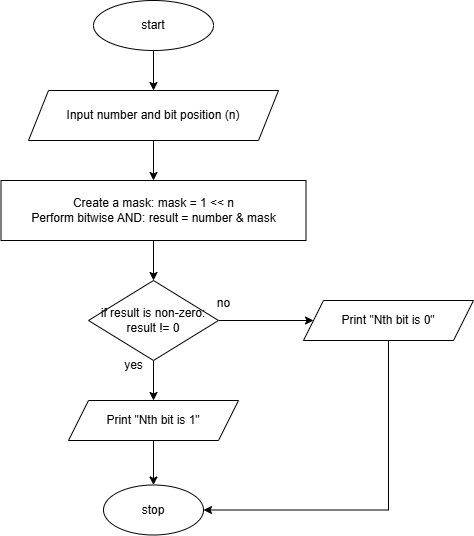

The diagram above was exported from draw.io. Its source (the exported page's mxGraphModel, read from the mxfile embedded in the PNG):
<mxGraphModel dx="954" dy="652" grid="1" gridSize="10" guides="1" tooltips="1" connect="1" arrows="1" fold="1" page="1" pageScale="1" pageWidth="827" pageHeight="1169" math="0" shadow="0">
  <root>
    <mxCell id="WIyWlLk6GJQsqaUBKTNV-0" />
    <mxCell id="WIyWlLk6GJQsqaUBKTNV-1" parent="WIyWlLk6GJQsqaUBKTNV-0" />
    <mxCell id="kywjs5_UtgNQX1c2HRxA-13" style="edgeStyle=orthogonalEdgeStyle;rounded=0;orthogonalLoop=1;jettySize=auto;html=1;exitX=0.5;exitY=1;exitDx=0;exitDy=0;entryX=0.5;entryY=0;entryDx=0;entryDy=0;" edge="1" parent="WIyWlLk6GJQsqaUBKTNV-1" source="kywjs5_UtgNQX1c2HRxA-0" target="kywjs5_UtgNQX1c2HRxA-1">
      <mxGeometry relative="1" as="geometry" />
    </mxCell>
    <mxCell id="kywjs5_UtgNQX1c2HRxA-0" value="start" style="ellipse;whiteSpace=wrap;html=1;" vertex="1" parent="WIyWlLk6GJQsqaUBKTNV-1">
      <mxGeometry x="310" y="50" width="120" height="50" as="geometry" />
    </mxCell>
    <mxCell id="kywjs5_UtgNQX1c2HRxA-3" value="" style="edgeStyle=orthogonalEdgeStyle;rounded=0;orthogonalLoop=1;jettySize=auto;html=1;" edge="1" parent="WIyWlLk6GJQsqaUBKTNV-1" source="kywjs5_UtgNQX1c2HRxA-1" target="kywjs5_UtgNQX1c2HRxA-2">
      <mxGeometry relative="1" as="geometry" />
    </mxCell>
    <mxCell id="kywjs5_UtgNQX1c2HRxA-1" value="Input number and bit position (n)" style="shape=parallelogram;perimeter=parallelogramPerimeter;whiteSpace=wrap;html=1;fixedSize=1;" vertex="1" parent="WIyWlLk6GJQsqaUBKTNV-1">
      <mxGeometry x="245" y="140" width="250" height="50" as="geometry" />
    </mxCell>
    <mxCell id="kywjs5_UtgNQX1c2HRxA-5" value="" style="edgeStyle=orthogonalEdgeStyle;rounded=0;orthogonalLoop=1;jettySize=auto;html=1;" edge="1" parent="WIyWlLk6GJQsqaUBKTNV-1" source="kywjs5_UtgNQX1c2HRxA-2" target="kywjs5_UtgNQX1c2HRxA-4">
      <mxGeometry relative="1" as="geometry" />
    </mxCell>
    <mxCell id="kywjs5_UtgNQX1c2HRxA-2" value="Create a mask: mask = 1 &amp;lt;&amp;lt; n&lt;div&gt;Perform bitwise AND: result = number &amp;amp; mask&lt;/div&gt;" style="whiteSpace=wrap;html=1;" vertex="1" parent="WIyWlLk6GJQsqaUBKTNV-1">
      <mxGeometry x="217.5" y="230" width="305" height="60" as="geometry" />
    </mxCell>
    <mxCell id="kywjs5_UtgNQX1c2HRxA-7" value="" style="edgeStyle=orthogonalEdgeStyle;rounded=0;orthogonalLoop=1;jettySize=auto;html=1;" edge="1" parent="WIyWlLk6GJQsqaUBKTNV-1" source="kywjs5_UtgNQX1c2HRxA-4" target="kywjs5_UtgNQX1c2HRxA-6">
      <mxGeometry relative="1" as="geometry" />
    </mxCell>
    <mxCell id="kywjs5_UtgNQX1c2HRxA-9" value="" style="edgeStyle=orthogonalEdgeStyle;rounded=0;orthogonalLoop=1;jettySize=auto;html=1;" edge="1" parent="WIyWlLk6GJQsqaUBKTNV-1" source="kywjs5_UtgNQX1c2HRxA-4" target="kywjs5_UtgNQX1c2HRxA-8">
      <mxGeometry relative="1" as="geometry" />
    </mxCell>
    <mxCell id="kywjs5_UtgNQX1c2HRxA-4" value="if result is non-zero: result != 0" style="rhombus;whiteSpace=wrap;html=1;" vertex="1" parent="WIyWlLk6GJQsqaUBKTNV-1">
      <mxGeometry x="305" y="330" width="130" height="80" as="geometry" />
    </mxCell>
    <mxCell id="kywjs5_UtgNQX1c2HRxA-11" value="" style="edgeStyle=orthogonalEdgeStyle;rounded=0;orthogonalLoop=1;jettySize=auto;html=1;" edge="1" parent="WIyWlLk6GJQsqaUBKTNV-1" source="kywjs5_UtgNQX1c2HRxA-6" target="kywjs5_UtgNQX1c2HRxA-10">
      <mxGeometry relative="1" as="geometry" />
    </mxCell>
    <mxCell id="kywjs5_UtgNQX1c2HRxA-6" value="Print &quot;Nth bit is 1&quot;" style="shape=parallelogram;perimeter=parallelogramPerimeter;whiteSpace=wrap;html=1;fixedSize=1;" vertex="1" parent="WIyWlLk6GJQsqaUBKTNV-1">
      <mxGeometry x="285" y="450" width="170" height="40" as="geometry" />
    </mxCell>
    <mxCell id="kywjs5_UtgNQX1c2HRxA-12" style="edgeStyle=orthogonalEdgeStyle;rounded=0;orthogonalLoop=1;jettySize=auto;html=1;exitX=0.5;exitY=1;exitDx=0;exitDy=0;entryX=1;entryY=0.5;entryDx=0;entryDy=0;" edge="1" parent="WIyWlLk6GJQsqaUBKTNV-1" source="kywjs5_UtgNQX1c2HRxA-8" target="kywjs5_UtgNQX1c2HRxA-10">
      <mxGeometry relative="1" as="geometry" />
    </mxCell>
    <mxCell id="kywjs5_UtgNQX1c2HRxA-8" value="Print &quot;Nth bit is 0&quot;" style="shape=parallelogram;perimeter=parallelogramPerimeter;whiteSpace=wrap;html=1;fixedSize=1;" vertex="1" parent="WIyWlLk6GJQsqaUBKTNV-1">
      <mxGeometry x="520" y="350" width="170" height="40" as="geometry" />
    </mxCell>
    <mxCell id="kywjs5_UtgNQX1c2HRxA-10" value="stop" style="ellipse;whiteSpace=wrap;html=1;" vertex="1" parent="WIyWlLk6GJQsqaUBKTNV-1">
      <mxGeometry x="320" y="534.5" width="100" height="50" as="geometry" />
    </mxCell>
    <mxCell id="kywjs5_UtgNQX1c2HRxA-14" value="yes" style="text;html=1;align=center;verticalAlign=middle;resizable=0;points=[];autosize=1;strokeColor=none;fillColor=none;" vertex="1" parent="WIyWlLk6GJQsqaUBKTNV-1">
      <mxGeometry x="330" y="400" width="40" height="30" as="geometry" />
    </mxCell>
    <mxCell id="kywjs5_UtgNQX1c2HRxA-16" value="no" style="text;html=1;align=center;verticalAlign=middle;resizable=0;points=[];autosize=1;strokeColor=none;fillColor=none;" vertex="1" parent="WIyWlLk6GJQsqaUBKTNV-1">
      <mxGeometry x="420" y="338" width="40" height="30" as="geometry" />
    </mxCell>
  </root>
</mxGraphModel>